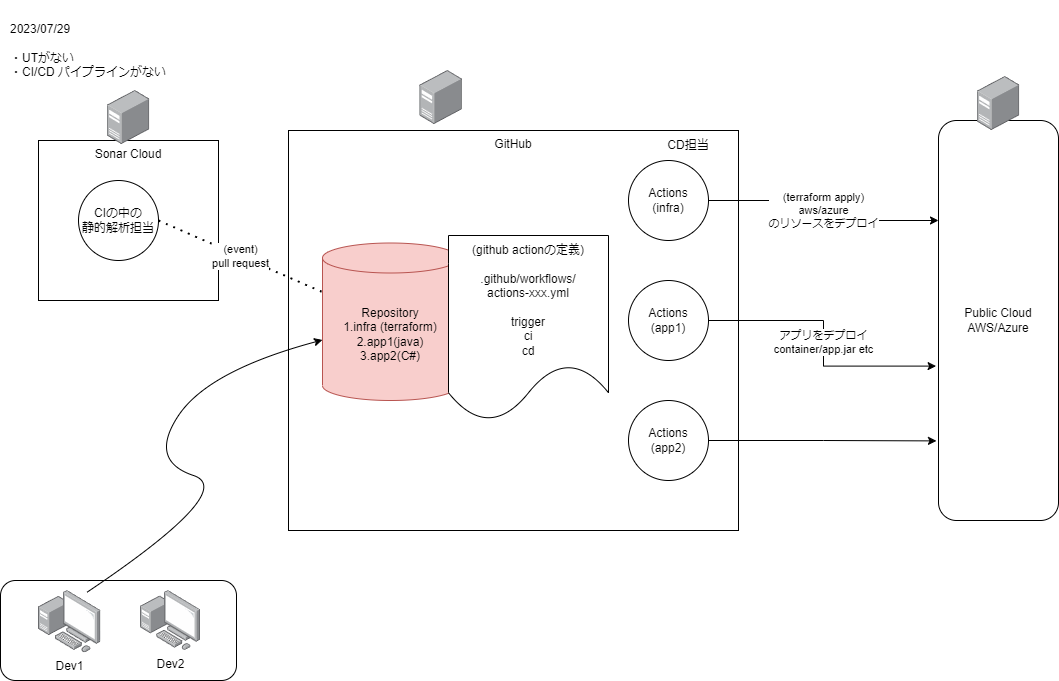

The diagram above was exported from draw.io. Its source (the exported page's mxGraphModel, read from the mxfile embedded in the PNG):
<mxGraphModel dx="1036" dy="702" grid="1" gridSize="10" guides="1" tooltips="1" connect="1" arrows="1" fold="1" page="1" pageScale="1" pageWidth="827" pageHeight="1169" math="0" shadow="0">
  <root>
    <mxCell id="0" />
    <mxCell id="1" parent="0" />
    <mxCell id="lWhIr8gaewOzfw5yF_1--8" value="" style="rounded=1;whiteSpace=wrap;html=1;" vertex="1" parent="1">
      <mxGeometry x="32" y="620" width="236" height="100" as="geometry" />
    </mxCell>
    <mxCell id="EX-El6nczDtRwuIXu5Ua-1" value="2023/07/29&lt;br&gt;&lt;br&gt;・UTがない&lt;br&gt;・CI/CD パイプラインがない" style="text;html=1;strokeColor=none;fillColor=none;align=left;verticalAlign=middle;whiteSpace=wrap;rounded=0;" parent="1" vertex="1">
      <mxGeometry x="40" y="40" width="180" height="100" as="geometry" />
    </mxCell>
    <mxCell id="EX-El6nczDtRwuIXu5Ua-6" value="GitHub" style="rounded=0;whiteSpace=wrap;html=1;verticalAlign=top;" parent="1" vertex="1">
      <mxGeometry x="320" y="170" width="450" height="400" as="geometry" />
    </mxCell>
    <mxCell id="EX-El6nczDtRwuIXu5Ua-7" value="Repository&lt;br&gt;1.infra (terraform)&lt;br&gt;2.app1(java)&lt;br&gt;3.app2(C#)" style="shape=cylinder3;whiteSpace=wrap;html=1;boundedLbl=1;backgroundOutline=1;size=15;fillColor=#f8cecc;strokeColor=#b85450;" parent="1" vertex="1">
      <mxGeometry x="354" y="282.5" width="136" height="157.5" as="geometry" />
    </mxCell>
    <mxCell id="lWhIr8gaewOzfw5yF_1--15" value="(terraform apply)&lt;br&gt;aws/azure&lt;br&gt;のリソースをデプロイ" style="edgeStyle=orthogonalEdgeStyle;rounded=0;orthogonalLoop=1;jettySize=auto;html=1;entryX=0;entryY=0.25;entryDx=0;entryDy=0;" edge="1" parent="1" source="EX-El6nczDtRwuIXu5Ua-8" target="EX-El6nczDtRwuIXu5Ua-11">
      <mxGeometry relative="1" as="geometry" />
    </mxCell>
    <mxCell id="EX-El6nczDtRwuIXu5Ua-8" value="Actions&lt;br&gt;(infra)" style="ellipse;whiteSpace=wrap;html=1;aspect=fixed;" parent="1" vertex="1">
      <mxGeometry x="660" y="200" width="80" height="80" as="geometry" />
    </mxCell>
    <mxCell id="EX-El6nczDtRwuIXu5Ua-10" value="Sonar Cloud" style="rounded=0;whiteSpace=wrap;html=1;verticalAlign=top;" parent="1" vertex="1">
      <mxGeometry x="70" y="180" width="180" height="160" as="geometry" />
    </mxCell>
    <mxCell id="EX-El6nczDtRwuIXu5Ua-9" value="CIの中の&lt;br&gt;静的解析担当" style="ellipse;whiteSpace=wrap;html=1;aspect=fixed;" parent="1" vertex="1">
      <mxGeometry x="110" y="220" width="80" height="80" as="geometry" />
    </mxCell>
    <mxCell id="EX-El6nczDtRwuIXu5Ua-11" value="Public Cloud&lt;br&gt;AWS/Azure" style="rounded=1;whiteSpace=wrap;html=1;" parent="1" vertex="1">
      <mxGeometry x="970" y="160" width="120" height="400" as="geometry" />
    </mxCell>
    <mxCell id="lWhIr8gaewOzfw5yF_1--1" value="Dev1" style="image;points=[];aspect=fixed;html=1;align=center;shadow=0;dashed=0;image=img/lib/allied_telesis/computer_and_terminals/Personal_Computer_with_Server.svg;" vertex="1" parent="1">
      <mxGeometry x="70" y="630" width="62.400000000000006" height="62.400000000000006" as="geometry" />
    </mxCell>
    <mxCell id="lWhIr8gaewOzfw5yF_1--2" value="" style="image;points=[];aspect=fixed;html=1;align=center;shadow=0;dashed=0;image=img/lib/allied_telesis/computer_and_terminals/Server_Desktop.svg;" vertex="1" parent="1">
      <mxGeometry x="138.7" y="130" width="42.599999999999994" height="54" as="geometry" />
    </mxCell>
    <mxCell id="lWhIr8gaewOzfw5yF_1--3" value="" style="image;points=[];aspect=fixed;html=1;align=center;shadow=0;dashed=0;image=img/lib/allied_telesis/computer_and_terminals/Server_Desktop.svg;" vertex="1" parent="1">
      <mxGeometry x="451.3" y="110" width="42.599999999999994" height="54" as="geometry" />
    </mxCell>
    <mxCell id="lWhIr8gaewOzfw5yF_1--4" value="" style="image;points=[];aspect=fixed;html=1;align=center;shadow=0;dashed=0;image=img/lib/allied_telesis/computer_and_terminals/Server_Desktop.svg;" vertex="1" parent="1">
      <mxGeometry x="1008.7" y="116" width="42.599999999999994" height="54" as="geometry" />
    </mxCell>
    <mxCell id="lWhIr8gaewOzfw5yF_1--5" value="Dev2" style="image;points=[];aspect=fixed;html=1;align=center;shadow=0;dashed=0;image=img/lib/allied_telesis/computer_and_terminals/Personal_Computer_with_Server.svg;" vertex="1" parent="1">
      <mxGeometry x="172" y="630" width="60" height="60" as="geometry" />
    </mxCell>
    <mxCell id="lWhIr8gaewOzfw5yF_1--6" value="" style="curved=1;endArrow=classic;html=1;rounded=0;exitX=0.776;exitY=0.029;exitDx=0;exitDy=0;exitPerimeter=0;" edge="1" parent="1" source="lWhIr8gaewOzfw5yF_1--1" target="EX-El6nczDtRwuIXu5Ua-7">
      <mxGeometry width="50" height="50" relative="1" as="geometry">
        <mxPoint x="390" y="390" as="sourcePoint" />
        <mxPoint x="440" y="340" as="targetPoint" />
        <Array as="points">
          <mxPoint x="270" y="530" />
          <mxPoint x="180" y="500" />
          <mxPoint x="240" y="410" />
        </Array>
      </mxGeometry>
    </mxCell>
    <mxCell id="lWhIr8gaewOzfw5yF_1--7" value="(event)&lt;br&gt;pull request" style="endArrow=none;dashed=1;html=1;dashPattern=1 3;strokeWidth=2;rounded=0;exitX=1;exitY=0.5;exitDx=0;exitDy=0;" edge="1" parent="1" source="EX-El6nczDtRwuIXu5Ua-9" target="EX-El6nczDtRwuIXu5Ua-7">
      <mxGeometry width="50" height="50" relative="1" as="geometry">
        <mxPoint x="390" y="480" as="sourcePoint" />
        <mxPoint x="440" y="430" as="targetPoint" />
      </mxGeometry>
    </mxCell>
    <mxCell id="lWhIr8gaewOzfw5yF_1--17" value="アプリをデプロイ&lt;br&gt;container/app.jar etc" style="edgeStyle=orthogonalEdgeStyle;rounded=0;orthogonalLoop=1;jettySize=auto;html=1;entryX=-0.02;entryY=0.614;entryDx=0;entryDy=0;entryPerimeter=0;" edge="1" parent="1" source="lWhIr8gaewOzfw5yF_1--9" target="EX-El6nczDtRwuIXu5Ua-11">
      <mxGeometry relative="1" as="geometry" />
    </mxCell>
    <mxCell id="lWhIr8gaewOzfw5yF_1--9" value="Actions&lt;br&gt;(app1)" style="ellipse;whiteSpace=wrap;html=1;aspect=fixed;" vertex="1" parent="1">
      <mxGeometry x="660" y="320" width="80" height="80" as="geometry" />
    </mxCell>
    <mxCell id="lWhIr8gaewOzfw5yF_1--18" style="edgeStyle=orthogonalEdgeStyle;rounded=0;orthogonalLoop=1;jettySize=auto;html=1;entryX=-0.017;entryY=0.801;entryDx=0;entryDy=0;entryPerimeter=0;" edge="1" parent="1" source="lWhIr8gaewOzfw5yF_1--10" target="EX-El6nczDtRwuIXu5Ua-11">
      <mxGeometry relative="1" as="geometry" />
    </mxCell>
    <mxCell id="lWhIr8gaewOzfw5yF_1--10" value="Actions&lt;br&gt;(app2)" style="ellipse;whiteSpace=wrap;html=1;aspect=fixed;" vertex="1" parent="1">
      <mxGeometry x="660" y="440" width="80" height="80" as="geometry" />
    </mxCell>
    <mxCell id="lWhIr8gaewOzfw5yF_1--11" value="(github actionの定義)&lt;br&gt;&lt;br&gt;.github/workflows/&lt;br&gt;actions-xxx.yml&lt;br&gt;&lt;br&gt;trigger&lt;br&gt;ci&lt;br&gt;cd" style="shape=document;whiteSpace=wrap;html=1;boundedLbl=1;" vertex="1" parent="1">
      <mxGeometry x="480" y="275" width="160" height="185" as="geometry" />
    </mxCell>
    <mxCell id="lWhIr8gaewOzfw5yF_1--12" value="CD担当" style="text;html=1;strokeColor=none;fillColor=none;align=center;verticalAlign=middle;whiteSpace=wrap;rounded=0;" vertex="1" parent="1">
      <mxGeometry x="690" y="170" width="60" height="30" as="geometry" />
    </mxCell>
  </root>
</mxGraphModel>